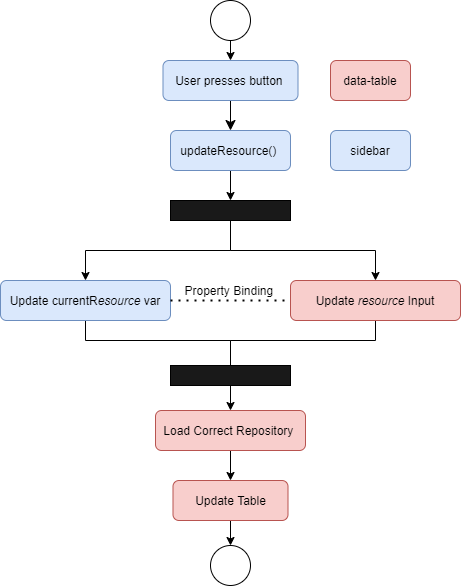

The diagram above was exported from draw.io. Its source (the exported page's mxGraphModel, read from the mxfile embedded in the PNG):
<mxGraphModel dx="1038" dy="547" grid="1" gridSize="10" guides="1" tooltips="1" connect="1" arrows="1" fold="1" page="1" pageScale="1" pageWidth="827" pageHeight="1169" background="#ffffff" math="0" shadow="0">
  <root>
    <mxCell id="WIyWlLk6GJQsqaUBKTNV-0" />
    <mxCell id="WIyWlLk6GJQsqaUBKTNV-1" parent="WIyWlLk6GJQsqaUBKTNV-0" />
    <mxCell id="WIyWlLk6GJQsqaUBKTNV-2" value="" style="rounded=0;html=1;jettySize=auto;orthogonalLoop=1;fontSize=11;endArrow=classic;endFill=1;endSize=8;strokeWidth=1;shadow=0;labelBackgroundColor=none;edgeStyle=orthogonalEdgeStyle;" parent="WIyWlLk6GJQsqaUBKTNV-1" source="WIyWlLk6GJQsqaUBKTNV-3" edge="1">
      <mxGeometry relative="1" as="geometry">
        <mxPoint x="380" y="170" as="targetPoint" />
      </mxGeometry>
    </mxCell>
    <mxCell id="WIyWlLk6GJQsqaUBKTNV-3" value="User presses button&amp;nbsp;" style="rounded=1;whiteSpace=wrap;html=1;fontSize=12;glass=0;strokeWidth=1;shadow=0;fillColor=#dae8fc;strokeColor=#6c8ebf;" parent="WIyWlLk6GJQsqaUBKTNV-1" vertex="1">
      <mxGeometry x="312.5" y="100" width="135" height="40" as="geometry" />
    </mxCell>
    <mxCell id="SyQdwsZJFjYzzCF5KV5C-11" style="edgeStyle=orthogonalEdgeStyle;rounded=0;orthogonalLoop=1;jettySize=auto;html=1;exitX=0.5;exitY=1;exitDx=0;exitDy=0;entryX=0.5;entryY=0;entryDx=0;entryDy=0;" edge="1" parent="WIyWlLk6GJQsqaUBKTNV-1" source="WIyWlLk6GJQsqaUBKTNV-7" target="SyQdwsZJFjYzzCF5KV5C-10">
      <mxGeometry relative="1" as="geometry" />
    </mxCell>
    <mxCell id="WIyWlLk6GJQsqaUBKTNV-7" value="updateResource()&amp;nbsp;" style="rounded=1;whiteSpace=wrap;html=1;fontSize=12;glass=0;strokeWidth=1;shadow=0;fillColor=#dae8fc;strokeColor=#6c8ebf;" parent="WIyWlLk6GJQsqaUBKTNV-1" vertex="1">
      <mxGeometry x="320" y="170" width="120" height="40" as="geometry" />
    </mxCell>
    <mxCell id="SyQdwsZJFjYzzCF5KV5C-22" style="edgeStyle=orthogonalEdgeStyle;rounded=0;orthogonalLoop=1;jettySize=auto;html=1;entryX=0.5;entryY=0;entryDx=0;entryDy=0;endArrow=classic;endFill=1;" edge="1" parent="WIyWlLk6GJQsqaUBKTNV-1" source="WIyWlLk6GJQsqaUBKTNV-11" target="SyQdwsZJFjYzzCF5KV5C-21">
      <mxGeometry relative="1" as="geometry" />
    </mxCell>
    <mxCell id="WIyWlLk6GJQsqaUBKTNV-11" value="Load Correct Repository&amp;nbsp;" style="rounded=1;whiteSpace=wrap;html=1;fontSize=12;glass=0;strokeWidth=1;shadow=0;fillColor=#f8cecc;strokeColor=#b85450;" parent="WIyWlLk6GJQsqaUBKTNV-1" vertex="1">
      <mxGeometry x="305" y="450" width="150" height="40" as="geometry" />
    </mxCell>
    <mxCell id="SyQdwsZJFjYzzCF5KV5C-15" style="edgeStyle=orthogonalEdgeStyle;rounded=0;orthogonalLoop=1;jettySize=auto;html=1;exitX=0.5;exitY=1;exitDx=0;exitDy=0;entryX=0.5;entryY=0;entryDx=0;entryDy=0;endArrow=none;endFill=0;" edge="1" parent="WIyWlLk6GJQsqaUBKTNV-1" source="WIyWlLk6GJQsqaUBKTNV-12" target="SyQdwsZJFjYzzCF5KV5C-14">
      <mxGeometry relative="1" as="geometry">
        <Array as="points">
          <mxPoint x="235" y="380" />
          <mxPoint x="380" y="380" />
        </Array>
      </mxGeometry>
    </mxCell>
    <mxCell id="WIyWlLk6GJQsqaUBKTNV-12" value="Update currentR&lt;i&gt;esource &lt;/i&gt;var" style="rounded=1;whiteSpace=wrap;html=1;fontSize=12;glass=0;strokeWidth=1;shadow=0;fillColor=#dae8fc;strokeColor=#6c8ebf;" parent="WIyWlLk6GJQsqaUBKTNV-1" vertex="1">
      <mxGeometry x="150" y="320" width="170" height="40" as="geometry" />
    </mxCell>
    <mxCell id="SyQdwsZJFjYzzCF5KV5C-0" value="data-table" style="rounded=1;whiteSpace=wrap;html=1;fontSize=12;glass=0;strokeWidth=1;shadow=0;fillColor=#f8cecc;strokeColor=#b85450;" vertex="1" parent="WIyWlLk6GJQsqaUBKTNV-1">
      <mxGeometry x="480" y="100" width="80" height="40" as="geometry" />
    </mxCell>
    <mxCell id="SyQdwsZJFjYzzCF5KV5C-1" value="sidebar" style="rounded=1;whiteSpace=wrap;html=1;fontSize=12;glass=0;strokeWidth=1;shadow=0;fillColor=#dae8fc;strokeColor=#6c8ebf;" vertex="1" parent="WIyWlLk6GJQsqaUBKTNV-1">
      <mxGeometry x="480" y="170" width="80" height="40" as="geometry" />
    </mxCell>
    <mxCell id="SyQdwsZJFjYzzCF5KV5C-16" style="edgeStyle=orthogonalEdgeStyle;rounded=0;orthogonalLoop=1;jettySize=auto;html=1;exitX=0.5;exitY=1;exitDx=0;exitDy=0;entryX=0.5;entryY=0;entryDx=0;entryDy=0;endArrow=none;endFill=0;" edge="1" parent="WIyWlLk6GJQsqaUBKTNV-1" source="SyQdwsZJFjYzzCF5KV5C-5" target="SyQdwsZJFjYzzCF5KV5C-14">
      <mxGeometry relative="1" as="geometry">
        <Array as="points">
          <mxPoint x="525" y="380" />
          <mxPoint x="380" y="380" />
        </Array>
      </mxGeometry>
    </mxCell>
    <mxCell id="SyQdwsZJFjYzzCF5KV5C-5" value="Update &lt;i&gt;resource &lt;/i&gt;Input" style="rounded=1;whiteSpace=wrap;html=1;fontSize=12;glass=0;strokeWidth=1;shadow=0;fillColor=#f8cecc;strokeColor=#b85450;" vertex="1" parent="WIyWlLk6GJQsqaUBKTNV-1">
      <mxGeometry x="440" y="320" width="170" height="40" as="geometry" />
    </mxCell>
    <mxCell id="SyQdwsZJFjYzzCF5KV5C-7" value="" style="endArrow=none;dashed=1;html=1;dashPattern=1 3;strokeWidth=2;entryX=0;entryY=0.5;entryDx=0;entryDy=0;exitX=1;exitY=0.5;exitDx=0;exitDy=0;" edge="1" parent="WIyWlLk6GJQsqaUBKTNV-1" source="WIyWlLk6GJQsqaUBKTNV-12" target="SyQdwsZJFjYzzCF5KV5C-5">
      <mxGeometry width="50" height="50" relative="1" as="geometry">
        <mxPoint x="290" y="460" as="sourcePoint" />
        <mxPoint x="340" y="410" as="targetPoint" />
      </mxGeometry>
    </mxCell>
    <mxCell id="SyQdwsZJFjYzzCF5KV5C-8" value="Property Binding&amp;nbsp;" style="text;html=1;align=center;verticalAlign=middle;resizable=0;points=[];autosize=1;strokeColor=none;fillColor=none;" vertex="1" parent="WIyWlLk6GJQsqaUBKTNV-1">
      <mxGeometry x="325" y="320" width="110" height="20" as="geometry" />
    </mxCell>
    <mxCell id="SyQdwsZJFjYzzCF5KV5C-12" style="edgeStyle=orthogonalEdgeStyle;rounded=0;orthogonalLoop=1;jettySize=auto;html=1;exitX=0.5;exitY=1;exitDx=0;exitDy=0;" edge="1" parent="WIyWlLk6GJQsqaUBKTNV-1" source="SyQdwsZJFjYzzCF5KV5C-10" target="WIyWlLk6GJQsqaUBKTNV-12">
      <mxGeometry relative="1" as="geometry" />
    </mxCell>
    <mxCell id="SyQdwsZJFjYzzCF5KV5C-13" style="edgeStyle=orthogonalEdgeStyle;rounded=0;orthogonalLoop=1;jettySize=auto;html=1;exitX=0.5;exitY=1;exitDx=0;exitDy=0;entryX=0.5;entryY=0;entryDx=0;entryDy=0;" edge="1" parent="WIyWlLk6GJQsqaUBKTNV-1" source="SyQdwsZJFjYzzCF5KV5C-10" target="SyQdwsZJFjYzzCF5KV5C-5">
      <mxGeometry relative="1" as="geometry" />
    </mxCell>
    <mxCell id="SyQdwsZJFjYzzCF5KV5C-10" value="" style="rounded=0;whiteSpace=wrap;html=1;fillColor=#191919;" vertex="1" parent="WIyWlLk6GJQsqaUBKTNV-1">
      <mxGeometry x="320" y="240" width="120" height="20" as="geometry" />
    </mxCell>
    <mxCell id="SyQdwsZJFjYzzCF5KV5C-17" style="edgeStyle=orthogonalEdgeStyle;rounded=0;orthogonalLoop=1;jettySize=auto;html=1;exitX=0.5;exitY=1;exitDx=0;exitDy=0;" edge="1" parent="WIyWlLk6GJQsqaUBKTNV-1" source="SyQdwsZJFjYzzCF5KV5C-14" target="WIyWlLk6GJQsqaUBKTNV-11">
      <mxGeometry relative="1" as="geometry" />
    </mxCell>
    <mxCell id="SyQdwsZJFjYzzCF5KV5C-14" value="" style="rounded=0;whiteSpace=wrap;html=1;fillColor=#191919;" vertex="1" parent="WIyWlLk6GJQsqaUBKTNV-1">
      <mxGeometry x="320" y="405" width="120" height="20" as="geometry" />
    </mxCell>
    <mxCell id="SyQdwsZJFjYzzCF5KV5C-19" style="edgeStyle=orthogonalEdgeStyle;rounded=0;orthogonalLoop=1;jettySize=auto;html=1;exitX=0.5;exitY=1;exitDx=0;exitDy=0;entryX=0.5;entryY=0;entryDx=0;entryDy=0;endArrow=classic;endFill=1;" edge="1" parent="WIyWlLk6GJQsqaUBKTNV-1" source="SyQdwsZJFjYzzCF5KV5C-18" target="WIyWlLk6GJQsqaUBKTNV-3">
      <mxGeometry relative="1" as="geometry" />
    </mxCell>
    <mxCell id="SyQdwsZJFjYzzCF5KV5C-18" value="" style="ellipse;whiteSpace=wrap;html=1;aspect=fixed;" vertex="1" parent="WIyWlLk6GJQsqaUBKTNV-1">
      <mxGeometry x="360" y="40" width="40" height="40" as="geometry" />
    </mxCell>
    <mxCell id="SyQdwsZJFjYzzCF5KV5C-23" style="edgeStyle=orthogonalEdgeStyle;rounded=0;orthogonalLoop=1;jettySize=auto;html=1;exitX=0.5;exitY=1;exitDx=0;exitDy=0;endArrow=classic;endFill=1;" edge="1" parent="WIyWlLk6GJQsqaUBKTNV-1" source="SyQdwsZJFjYzzCF5KV5C-21" target="SyQdwsZJFjYzzCF5KV5C-24">
      <mxGeometry relative="1" as="geometry">
        <mxPoint x="380" y="620" as="targetPoint" />
      </mxGeometry>
    </mxCell>
    <mxCell id="SyQdwsZJFjYzzCF5KV5C-21" value="Update Table" style="rounded=1;whiteSpace=wrap;html=1;fontSize=12;glass=0;strokeWidth=1;shadow=0;fillColor=#f8cecc;strokeColor=#b85450;" vertex="1" parent="WIyWlLk6GJQsqaUBKTNV-1">
      <mxGeometry x="322.5" y="520" width="115" height="40" as="geometry" />
    </mxCell>
    <mxCell id="SyQdwsZJFjYzzCF5KV5C-24" value="" style="ellipse;whiteSpace=wrap;html=1;" vertex="1" parent="WIyWlLk6GJQsqaUBKTNV-1">
      <mxGeometry x="360" y="585" width="40" height="40" as="geometry" />
    </mxCell>
  </root>
</mxGraphModel>